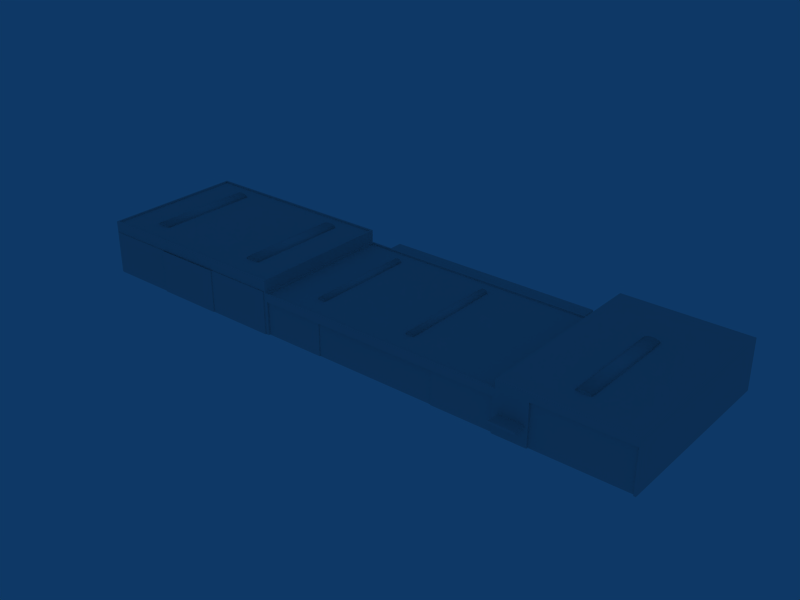 # Source: ebaw_building_ref_004.blend  (saved by Blender 2.79.0; exported with 4.5.12 LTS)
import bpy
from mathutils import Matrix  # noqa: F401  (used for matrix-valued properties, if any)

bpy.ops.wm.read_factory_settings(use_empty=True)
scene = bpy.context.scene
scene.name = 'Scene'

# ---- collections
col_collection_1 = bpy.data.collections.new('Collection 1'); scene.collection.children.link(col_collection_1)
col_collection_2 = bpy.data.collections.new('Collection 2'); scene.collection.children.link(col_collection_2)

# ---- materials (node trees are filled in below, after node groups)
mat_material = bpy.data.materials.new('Material')
mat_material.alpha_threshold = 0.0
mat_material.roughness = 0.5

# ---- material node trees

# ---- world
world_world = bpy.data.worlds.new('World'); scene.world = world_world
world_world.color = (0.05656, 0.2208, 0.4)
world_world.use_sun_shadow = False
world_world.sun_shadow_jitter_overblur = 0.0
world_world.cycles.sampling_method = 'NONE'
world_world.cycles.sample_map_resolution = 256

# ---- meshes
me_cube_009 = bpy.data.meshes.new('Cube.009')
me_cube_009.from_pydata([(-39.02, 12.5, -3.4), (-39.02, -12.5, -3.4), (-40.98, -12.5, -3.4), (-40.98, 12.5, -3.4), (-39.02, 12.5, -3.1), (-39.02, -12.5, -3.1), (-40.98, -12.5, -3.1), (-40.98, 12.5, -3.1), (-39.51, -12.5, -3.4), (-40.0, -12.5, -3.4), (-40.49, -12.5, -3.4), (-39.51, 12.5, -3.4), (-40.0, 12.5, -3.4), (-40.49, 12.5, -3.4), (-39.51, -12.5, -2.7), (-40.0, -12.5, -2.6), (-40.49, -12.5, -2.7), (-39.51, 12.5, -2.7), (-40.0, 12.5, -2.6), (-40.49, 12.5, -2.7), (-63.02, 12.5, -3.4), (-63.02, -12.5, -3.4), (-64.98, -12.5, -3.4), (-64.98, 12.5, -3.4), (-63.02, 12.5, -3.1), (-63.02, -12.5, -3.1), (-64.98, -12.5, -3.1), (-64.98, 12.5, -3.1), (-63.51, -12.5, -3.4), (-64.0, -12.5, -3.4), (-64.49, -12.5, -3.4), (-63.51, 12.5, -3.4), (-64.0, 12.5, -3.4), (-64.49, 12.5, -3.4), (-63.51, -12.5, -2.7), (-64.0, -12.5, -2.6), (-64.49, -12.5, -2.7), (-63.51, 12.5, -2.7), (-64.0, 12.5, -2.6), (-64.49, 12.5, -2.7), (1.75, 12.5, -1.0), (1.75, -12.5, -1.0), (-1.75, -12.5, -1.0), (-1.75, 12.5, -1.0), (1.75, 12.5, -0.7), (1.75, -12.5, -0.7), (-1.75, -12.5, -0.7), (-1.75, 12.5, -0.7), (0.8749, -12.5, -1.0), (-1.192e-07, -12.5, -1.0), (-0.8749, -12.5, -1.0), (0.8749, 12.5, -1.0), (3.576e-07, 12.5, -1.0), (-0.8749, 12.5, -1.0), (0.8749, -12.5, -0.3), (-8.345e-07, -12.5, -0.2), (-0.8749, -12.5, -0.3), (0.8749, 12.5, -0.3), (4.768e-07, 12.5, -0.2), (-0.8749, 12.5, -0.3), (-83.25, 12.5, -0.4), (-83.25, -12.5, -0.4), (-86.75, -12.5, -0.4), (-86.75, 12.5, -0.4), (-83.25, 12.5, -0.1), (-83.25, -12.5, -0.1), (-86.75, -12.5, -0.1), (-86.75, 12.5, -0.1), (-84.13, -12.5, -0.4), (-85.0, -12.5, -0.4), (-85.87, -12.5, -0.4), (-84.13, 12.5, -0.4), (-85.0, 12.5, -0.4), (-85.87, 12.5, -0.4), (-84.13, -12.5, 0.3), (-85.0, -12.5, 0.4), (-85.87, -12.5, 0.3), (-84.13, 12.5, 0.3), (-85.0, 12.5, 0.4), (-85.87, 12.5, 0.3), (-113.3, 12.5, -0.4), (-113.3, -12.5, -0.4), (-116.7, -12.5, -0.4), (-116.7, 12.5, -0.4), (-113.3, 12.5, -0.1), (-113.3, -12.5, -0.1), (-116.7, -12.5, -0.1), (-116.7, 12.5, -0.1), (-114.1, -12.5, -0.4), (-115.0, -12.5, -0.4), (-115.9, -12.5, -0.4), (-114.1, 12.5, -0.4), (-115.0, 12.5, -0.4), (-115.9, 12.5, -0.4), (-114.1, -12.5, 0.3), (-115.0, -12.5, 0.4), (-115.9, -12.5, 0.3), (-114.1, 12.5, 0.3), (-115.0, 12.5, 0.4), (-115.9, 12.5, 0.3)], [], [(0, 4, 5, 1), (2, 6, 7, 3), (4, 17, 14, 5), (17, 18, 15, 14), (18, 19, 16, 15), (19, 7, 6, 16), (5, 14, 8, 1), (14, 15, 9, 8), (15, 16, 10, 9), (16, 6, 2, 10), (0, 11, 17, 4), (11, 12, 18, 17), (12, 13, 19, 18), (13, 3, 7, 19), (20, 24, 25, 21), (22, 26, 27, 23), (24, 37, 34, 25), (37, 38, 35, 34), (38, 39, 36, 35), (39, 27, 26, 36), (25, 34, 28, 21), (34, 35, 29, 28), (35, 36, 30, 29), (36, 26, 22, 30), (20, 31, 37, 24), (31, 32, 38, 37), (32, 33, 39, 38), (33, 23, 27, 39), (40, 44, 45, 41), (42, 46, 47, 43), (44, 57, 54, 45), (57, 58, 55, 54), (58, 59, 56, 55), (59, 47, 46, 56), (45, 54, 48, 41), (54, 55, 49, 48), (55, 56, 50, 49), (56, 46, 42, 50), (40, 51, 57, 44), (51, 52, 58, 57), (52, 53, 59, 58), (53, 43, 47, 59), (60, 64, 65, 61), (62, 66, 67, 63), (64, 77, 74, 65), (77, 78, 75, 74), (78, 79, 76, 75), (79, 67, 66, 76), (65, 74, 68, 61), (74, 75, 69, 68), (75, 76, 70, 69), (76, 66, 62, 70), (60, 71, 77, 64), (71, 72, 78, 77), (72, 73, 79, 78), (73, 63, 67, 79), (80, 84, 85, 81), (82, 86, 87, 83), (84, 97, 94, 85), (97, 98, 95, 94), (98, 99, 96, 95), (99, 87, 86, 96), (85, 94, 88, 81), (94, 95, 89, 88), (95, 96, 90, 89), (96, 86, 82, 90), (80, 91, 97, 84), (91, 92, 98, 97), (92, 93, 99, 98), (93, 83, 87, 99)])
me_cube_009.polygons.foreach_set('use_smooth', [True] * 70)
_uv = me_cube_009.uv_layers.new(name='UVTex')
_uv.uv.foreach_set('vector', [0.5791, 0.5374, 0.5791, 0.5374, 0.2814, 0.5374, 0.2814, 0.5374, 0.2814, 0.6049, 0.2814, 0.6049, 0.5791, 0.6049, 0.5791, 0.6049, 0.5791, 0.5374, 0.5791, 0.5543, 0.2814, 0.5543, 0.2814, 0.5374, 0.5791, 0.5543, 0.5791, 0.5712, 0.2814, 0.5712, 0.2814, 0.5543, 0.5791, 0.5712, 0.5791, 0.5881, 0.2814, 0.5881, 0.2814, 0.5712, 0.5791, 0.5881, 0.5791, 0.6049, 0.2814, 0.6049, 0.2814, 0.5881, 0.2814, 0.5374, 0.2814, 0.5543, 0.2814, 0.5543, 0.2814, 0.5374, 0.2814, 0.5543, 0.2814, 0.5712, 0.2814, 0.5712, 0.2814, 0.5543, 0.2814, 0.5712, 0.2814, 0.5881, 0.2814, 0.5881, 0.2814, 0.5712, 0.2814, 0.5881, 0.2814, 0.6049, 0.2814, 0.6049, 0.2814, 0.5881, 0.5791, 0.5374, 0.5791, 0.5543, 0.5791, 0.5543, 0.5791, 0.5374, 0.5791, 0.5543, 0.5791, 0.5712, 0.5791, 0.5712, 0.5791, 0.5543, 0.5791, 0.5712, 0.5791, 0.5881, 0.5791, 0.5881, 0.5791, 0.5712, 0.5791, 0.5881, 0.5791, 0.6049, 0.5791, 0.6049, 0.5791, 0.5881, 0.5791, 0.5374, 0.5791, 0.5374, 0.2814, 0.5374, 0.2814, 0.5374, 0.2814, 0.6049, 0.2814, 0.6049, 0.5791, 0.6049, 0.5791, 0.6049, 0.5791, 0.5374, 0.5791, 0.5543, 0.2814, 0.5543, 0.2814, 0.5374, 0.5791, 0.5543, 0.5791, 0.5712, 0.2814, 0.5712, 0.2814, 0.5543, 0.5791, 0.5712, 0.5791, 0.5881, 0.2814, 0.5881, 0.2814, 0.5712, 0.5791, 0.5881, 0.5791, 0.6049, 0.2814, 0.6049, 0.2814, 0.5881, 0.2814, 0.5374, 0.2814, 0.5543, 0.2814, 0.5543, 0.2814, 0.5374, 0.2814, 0.5543, 0.2814, 0.5712, 0.2814, 0.5712, 0.2814, 0.5543, 0.2814, 0.5712, 0.2814, 0.5881, 0.2814, 0.5881, 0.2814, 0.5712, 0.2814, 0.5881, 0.2814, 0.6049, 0.2814, 0.6049, 0.2814, 0.5881, 0.5791, 0.5374, 0.5791, 0.5543, 0.5791, 0.5543, 0.5791, 0.5374, 0.5791, 0.5543, 0.5791, 0.5712, 0.5791, 0.5712, 0.5791, 0.5543, 0.5791, 0.5712, 0.5791, 0.5881, 0.5791, 0.5881, 0.5791, 0.5712, 0.5791, 0.5881, 0.5791, 0.6049, 0.5791, 0.6049, 0.5791, 0.5881, 0.5791, 0.5372, 0.5791, 0.5372, 0.2814, 0.5372, 0.2814, 0.5372, 0.2814, 0.6049, 0.2814, 0.6049, 0.5791, 0.6049, 0.5791, 0.6049, 0.5791, 0.5372, 0.5791, 0.5541, 0.2814, 0.5541, 0.2814, 0.5372, 0.5791, 0.5541, 0.5791, 0.571, 0.2814, 0.571, 0.2814, 0.5541, 0.5791, 0.571, 0.5791, 0.588, 0.2814, 0.588, 0.2814, 0.571, 0.5791, 0.588, 0.5791, 0.6049, 0.2814, 0.6049, 0.2814, 0.588, 0.2814, 0.5372, 0.2814, 0.5541, 0.2814, 0.5541, 0.2814, 0.5372, 0.2814, 0.5541, 0.2814, 0.571, 0.2814, 0.571, 0.2814, 0.5541, 0.2814, 0.571, 0.2814, 0.588, 0.2814, 0.588, 0.2814, 0.571, 0.2814, 0.588, 0.2814, 0.6049, 0.2814, 0.6049, 0.2814, 0.588, 0.5791, 0.5372, 0.5791, 0.5541, 0.5791, 0.5541, 0.5791, 0.5372, 0.5791, 0.5541, 0.5791, 0.571, 0.5791, 0.571, 0.5791, 0.5541, 0.5791, 0.571, 0.5791, 0.588, 0.5791, 0.588, 0.5791, 0.571, 0.5791, 0.588, 0.5791, 0.6049, 0.5791, 0.6049, 0.5791, 0.588, 0.5791, 0.5372, 0.5791, 0.5372, 0.2814, 0.5372, 0.2814, 0.5372, 0.2814, 0.6049, 0.2814, 0.6049, 0.5791, 0.6049, 0.5791, 0.6049, 0.5791, 0.5372, 0.5791, 0.5541, 0.2814, 0.5541, 0.2814, 0.5372, 0.5791, 0.5541, 0.5791, 0.571, 0.2814, 0.571, 0.2814, 0.5541, 0.5791, 0.571, 0.5791, 0.588, 0.2814, 0.588, 0.2814, 0.571, 0.5791, 0.588, 0.5791, 0.6049, 0.2814, 0.6049, 0.2814, 0.588, 0.2814, 0.5372, 0.2814, 0.5541, 0.2814, 0.5541, 0.2814, 0.5372, 0.2814, 0.5541, 0.2814, 0.571, 0.2814, 0.571, 0.2814, 0.5541, 0.2814, 0.571, 0.2814, 0.588, 0.2814, 0.588, 0.2814, 0.571, 0.2814, 0.588, 0.2814, 0.6049, 0.2814, 0.6049, 0.2814, 0.588, 0.5791, 0.5372, 0.5791, 0.5541, 0.5791, 0.5541, 0.5791, 0.5372, 0.5791, 0.5541, 0.5791, 0.571, 0.5791, 0.571, 0.5791, 0.5541, 0.5791, 0.571, 0.5791, 0.588, 0.5791, 0.588, 0.5791, 0.571, 0.5791, 0.588, 0.5791, 0.6049, 0.5791, 0.6049, 0.5791, 0.588, 0.5791, 0.5372, 0.5791, 0.5372, 0.2814, 0.5372, 0.2814, 0.5372, 0.2814, 0.6049, 0.2814, 0.6049, 0.5791, 0.6049, 0.5791, 0.6049, 0.5791, 0.5372, 0.5791, 0.5541, 0.2814, 0.5541, 0.2814, 0.5372, 0.5791, 0.5541, 0.5791, 0.571, 0.2814, 0.571, 0.2814, 0.5541, 0.5791, 0.571, 0.5791, 0.588, 0.2814, 0.588, 0.2814, 0.571, 0.5791, 0.588, 0.5791, 0.6049, 0.2814, 0.6049, 0.2814, 0.588, 0.2814, 0.5372, 0.2814, 0.5541, 0.2814, 0.5541, 0.2814, 0.5372, 0.2814, 0.5541, 0.2814, 0.571, 0.2814, 0.571, 0.2814, 0.5541, 0.2814, 0.571, 0.2814, 0.588, 0.2814, 0.588, 0.2814, 0.571, 0.2814, 0.588, 0.2814, 0.6049, 0.2814, 0.6049, 0.2814, 0.588, 0.5791, 0.5372, 0.5791, 0.5541, 0.5791, 0.5541, 0.5791, 0.5372, 0.5791, 0.5541, 0.5791, 0.571, 0.5791, 0.571, 0.5791, 0.5541, 0.5791, 0.571, 0.5791, 0.588, 0.5791, 0.588, 0.5791, 0.571, 0.5791, 0.588, 0.5791, 0.6049, 0.5791, 0.6049, 0.5791, 0.588])
me_cube_009.materials.append(mat_material)
me_cube_009.use_remesh_preserve_volume = False
me_cube_009.use_remesh_preserve_attributes = False
me_cube_009.use_mirror_vertex_groups = False
me_cube_009.update()
me_cube_001 = bpy.data.meshes.new('Cube.001')
me_cube_001.from_pydata([(46.75, -22.5, -2.316), (46.75, -25.5, -2.316), (40.75, -25.5, -2.316), (40.75, -22.5, -2.316), (46.75, -22.5, -1.716), (46.75, -25.5, -1.716), (40.75, -25.5, -1.716), (40.75, -22.5, -1.716), (40.0, -22.5, -6.5), (-20.0, -22.5, 3.5), (-20.0, -22.5, -6.5), (39.5, -22.5, 3.5), (-19.5, -22.5, 3.5), (39.5, -22.5, -6.5), (-19.5, -22.5, -6.5), (40.0, -22.5, 1.5), (-20.0, -22.5, 1.5), (39.5, -22.5, 1.5), (-19.5, -22.5, 1.5), (70.0, -22.5, 3.5), (69.5, -22.5, 3.5), (47.5, -22.5, 3.5), (69.5, -22.5, -6.5), (47.5, -22.5, -6.5), (-70.0, -22.5, 3.5), (-70.0, -22.5, -6.5), (-69.6, -22.5, 3.5), (-20.4, -22.5, 3.5), (-69.6, -22.5, -6.5), (-20.4, -22.5, -6.5), (-20.0, 12.5, -6.5), (-70.0, 12.5, -6.5), (-20.0, 12.5, 3.5), (-70.0, 12.5, 3.5), (40.0, 12.5, 3.5), (40.0, -22.5, 3.5), (70.0, 12.5, -6.5), (70.0, -22.5, -6.5), (70.0, 12.5, 3.5), (-20.0, 12.5, 6.5), (-70.0, 12.5, 6.5), (-70.0, -22.5, 6.5), (-20.0, -22.5, 6.5), (70.0, 12.5, 5.5), (40.0, 12.5, 5.5), (70.0, -22.5, 5.5), (40.0, -22.5, 5.5), (40.0, 22.5, -6.5), (-20.0, 22.5, -6.5), (40.0, 22.5, 3.5), (70.0, 22.5, 3.5), (70.0, 22.5, 5.5), (40.0, 22.5, 5.5), (34.0, 12.5, 3.5), (34.0, -22.5, 3.5), (34.0, 22.5, -6.5), (-20.0, 18.5, -6.5), (40.0, 18.5, -6.5), (40.0, 18.5, 3.5), (40.0, 18.5, -0.5), (34.0, 18.5, -0.5), (34.0, 22.5, -0.5), (-20.0, 18.5, -0.5), (-20.0, 22.5, -0.5), (-20.0, 12.5, -0.5), (40.0, 12.5, -0.5), (34.0, 12.5, -0.5), (34.0, 18.5, -6.5), (70.0, 22.5, -6.5), (37.0, 15.5, 1.5), (-20.4, 12.1, 6.5), (-20.4, -22.1, 6.5), (-69.6, -22.1, 6.5), (-69.6, 12.1, 6.5), (-69.6, 12.1, 6.1), (-20.4, 12.1, 6.1), (-69.6, -22.1, 6.1), (-20.4, -22.1, 6.1), (39.6, -22.1, 3.5), (33.83, -22.1, 3.5), (-19.59, -22.1, 3.5), (-19.59, 12.1, 3.5), (33.83, 12.1, 3.5), (39.6, 12.1, 3.5), (-19.59, 12.1, 3.1), (-19.59, -22.1, 3.1), (39.6, 12.1, 3.1), (39.6, -22.1, 3.1), (33.83, 12.1, 3.1), (33.83, -22.1, 3.1), (39.5, -22.1, 1.5), (-19.5, -22.1, 1.5), (-19.5, -22.1, -6.5), (39.5, -22.1, -6.5), (69.5, -22.09, 3.5), (69.5, -22.09, -6.5), (47.5, -22.09, 3.5), (47.5, -22.09, -6.5)], [], [(0, 1, 2, 3), (4, 7, 6, 5), (0, 4, 5, 1), (1, 5, 6, 2), (2, 6, 7, 3), (15, 35, 11, 17), (8, 15, 17, 13), (12, 18, 17, 11), (9, 16, 18, 12), (16, 10, 14, 18), (19, 20, 22, 37), (8, 23, 21, 35), (26, 24, 25, 28), (29, 10, 9, 27), (25, 24, 33, 31), (32, 30, 31, 33), (36, 38, 19, 37), (32, 33, 40, 39), (33, 24, 41, 40), (24, 9, 42, 41), (9, 32, 39, 42), (19, 38, 43, 45), (35, 19, 45, 46), (34, 35, 46, 44), (44, 46, 45, 43), (43, 38, 50, 51), (44, 43, 51, 52), (34, 44, 52, 49), (50, 49, 52, 51), (57, 58, 49, 47), (34, 58, 59, 65), (32, 53, 66, 64), (53, 34, 65, 66), (60, 61, 63, 62), (66, 60, 62, 64), (48, 63, 61, 55), (61, 60, 67, 55), (48, 56, 62, 63), (30, 64, 62, 56), (57, 67, 60, 59), (38, 36, 68, 50), (47, 49, 50, 68), (60, 66, 69), (66, 65, 69), (65, 59, 69), (59, 60, 69), (42, 39, 70, 71), (41, 42, 71, 72), (40, 41, 72, 73), (39, 40, 73, 70), (70, 73, 74, 75), (73, 72, 76, 74), (72, 71, 77, 76), (71, 70, 75, 77), (75, 74, 76, 77), (54, 35, 78, 79), (9, 54, 79, 80), (53, 32, 81, 82), (34, 53, 82, 83), (35, 34, 83, 78), (32, 9, 80, 81), (81, 80, 85, 84), (78, 83, 86, 87), (83, 82, 88, 86), (82, 81, 84, 88), (80, 79, 89, 85), (79, 78, 87, 89), (85, 89, 88, 84), (89, 87, 86, 88), (17, 18, 91, 90), (18, 14, 92, 91), (13, 17, 90, 93), (22, 20, 94, 95), (21, 23, 97, 96), (20, 21, 96, 94), (94, 96, 97, 95)])
_uv = me_cube_001.uv_layers.new(name='UVTex')
_uv.uv.foreach_set('vector', [0.5946, 0.1043, 0.6295, 0.1043, 0.6295, 0.1168, 0.5946, 0.1168, 0.5946, 0.1043, 0.6295, 0.1043, 0.6295, 0.1168, 0.5946, 0.1168, 0.5946, 0.1043, 0.6295, 0.1043, 0.6295, 0.1168, 0.5946, 0.1168, 0.5946, 0.1043, 0.6295, 0.1043, 0.6295, 0.1168, 0.5946, 0.1168, 0.5946, 0.1043, 0.6295, 0.1043, 0.6295, 0.1168, 0.5946, 0.1168, 0.5859, 0.1875, 0.5859, 0.2266, 0.5825, 0.2266, 0.5825, 0.1875, 0.5859, 0.01562, 0.5859, 0.1875, 0.5825, 0.1875, 0.5825, 0.01562, 0.2769, 0.2266, 0.2769, 0.1875, 0.5825, 0.1875, 0.5825, 0.2266, 0.2734, 0.2266, 0.2734, 0.1875, 0.2769, 0.1875, 0.2769, 0.2266, 0.2734, 0.1875, 0.2734, 0.01562, 0.2769, 0.01562, 0.2769, 0.1875, 0.7461, 0.2266, 0.7461, 0.2266, 0.7461, 0.01562, 0.7461, 0.01562, 0.5859, 0.01562, 0.6383, 0.01562, 0.6383, 0.2266, 0.5859, 0.2266, 0.01172, 0.2266, 0.007812, 0.2266, 0.007812, 0.01562, 0.01172, 0.01562, 0.2695, 0.01562, 0.2734, 0.01562, 0.2734, 0.2266, 0.2695, 0.2266, 0.7578, 0.01562, 0.7578, 0.2266, 0.9414, 0.2266, 0.9414, 0.01562, 0.2734, 0.5234, 0.2734, 0.3047, 0.007812, 0.3047, 0.007812, 0.5234, 0.9414, 0.3047, 0.9414, 0.5234, 0.7578, 0.5234, 0.7578, 0.3047, 0.2734, 0.5234, 0.007812, 0.5234, 0.007812, 0.5859, 0.2734, 0.5859, 0.9414, 0.2266, 0.7578, 0.2266, 0.7578, 0.2891, 0.9414, 0.2891, 0.007812, 0.2266, 0.2734, 0.2266, 0.2734, 0.2891, 0.007812, 0.2891, 0.7578, 0.2266, 0.9414, 0.2266, 0.9414, 0.2891, 0.7578, 0.2891, 0.7578, 0.5234, 0.9414, 0.5234, 0.9414, 0.5625, 0.7578, 0.5625, 0.5859, 0.2266, 0.7461, 0.2266, 0.7461, 0.2656, 0.5859, 0.2656, 0.9414, 0.5234, 0.7578, 0.5234, 0.7578, 0.5625, 0.9414, 0.5625, 0.7812, 0.8438, 0.7812, 0.6094, 0.9961, 0.6094, 0.9961, 0.8438, 0.9414, 0.5625, 0.9414, 0.5234, 0.9922, 0.5234, 0.9922, 0.5625, 0.7812, 0.8438, 0.9961, 0.8438, 0.9961, 0.9141, 0.7812, 0.9141, 0.9414, 0.5234, 0.9414, 0.5625, 0.9922, 0.5625, 0.9922, 0.5234, 0.7461, 0.5234, 0.5859, 0.5234, 0.5859, 0.5625, 0.7461, 0.5625, 0.9922, 0.2891, 0.9414, 0.2891, 0.9414, 0.2266, 0.9922, 0.2266, 0.9922, 0.2891, 0.9414, 0.2891, 0.9414, 0.2266, 0.9922, 0.2266, 0.2734, 0.5234, 0.5547, 0.5234, 0.5547, 0.4375, 0.2734, 0.4375, 0.5547, 0.5234, 0.5859, 0.5234, 0.5859, 0.4375, 0.5547, 0.4375, 0.7383, 0.8828, 0.7383, 0.9141, 0.3594, 0.9141, 0.3594, 0.8828, 0.7383, 0.8438, 0.7383, 0.8828, 0.3594, 0.8828, 0.3594, 0.8438, 0.2734, 0.3047, 0.2734, 0.4375, 0.5547, 0.4375, 0.5547, 0.3047, 0.9922, 0.4375, 0.9766, 0.4375, 0.9766, 0.3047, 0.9922, 0.3047, 0.9922, 0.01562, 0.9727, 0.01562, 0.9727, 0.1484, 0.9922, 0.1484, 0.9414, 0.01562, 0.9414, 0.1484, 0.9727, 0.1484, 0.9727, 0.01562, 0.9766, 0.3047, 0.9766, 0.3047, 0.9766, 0.4375, 0.9766, 0.4375, 0.9414, 0.5234, 0.9414, 0.3047, 0.9922, 0.3047, 0.9922, 0.5234, 0.5859, 0.3047, 0.5859, 0.5234, 0.7461, 0.5234, 0.7461, 0.3047, 0.7383, 0.8828, 0.7383, 0.8438, 0.7656, 0.8594, 0.7383, 0.8438, 0.7812, 0.8438, 0.7656, 0.8594, 0.7812, 0.8438, 0.7812, 0.8828, 0.7656, 0.8594, 0.7812, 0.8828, 0.7383, 0.8828, 0.7656, 0.8594, 0.7578, 0.2891, 0.9414, 0.2891, 0.9375, 0.2891, 0.7578, 0.2891, 0.007812, 0.2891, 0.2734, 0.2891, 0.2695, 0.2891, 0.01172, 0.2891, 0.9414, 0.2891, 0.7578, 0.2891, 0.7578, 0.2891, 0.9375, 0.2891, 0.2734, 0.5859, 0.007812, 0.5859, 0.01172, 0.5859, 0.2695, 0.5859, 0.2695, 0.5859, 0.01172, 0.5859, 0.01172, 0.5781, 0.2695, 0.5781, 0.9375, 0.2891, 0.7578, 0.2891, 0.7578, 0.2812, 0.9375, 0.2812, 0.01172, 0.2891, 0.2695, 0.2891, 0.2695, 0.2812, 0.01172, 0.2812, 0.7578, 0.2891, 0.9375, 0.2891, 0.9375, 0.2812, 0.7578, 0.2812, 0.3594, 0.8359, 0.007812, 0.8359, 0.007812, 0.6172, 0.3594, 0.6172, 0.5547, 0.2266, 0.5859, 0.2266, 0.5859, 0.2266, 0.5547, 0.2266, 0.2734, 0.2266, 0.5547, 0.2266, 0.5547, 0.2266, 0.2734, 0.2266, 0.5547, 0.5234, 0.2734, 0.5234, 0.2734, 0.5234, 0.5547, 0.5234, 0.5859, 0.5234, 0.5547, 0.5234, 0.5547, 0.5234, 0.5859, 0.5234, 0.7578, 0.5234, 0.9414, 0.5234, 0.9414, 0.5234, 0.7578, 0.5234, 0.9414, 0.2266, 0.7578, 0.2266, 0.7578, 0.2266, 0.9375, 0.2266, 0.9375, 0.2266, 0.7578, 0.2266, 0.7578, 0.2188, 0.9375, 0.2188, 0.7578, 0.5234, 0.9414, 0.5234, 0.9414, 0.5156, 0.7578, 0.5156, 0.5859, 0.5234, 0.5547, 0.5234, 0.5547, 0.5156, 0.5859, 0.5156, 0.5547, 0.5234, 0.2734, 0.5234, 0.2734, 0.5156, 0.5547, 0.5156, 0.2734, 0.2266, 0.5547, 0.2266, 0.5547, 0.2188, 0.2734, 0.2188, 0.5547, 0.2266, 0.5859, 0.2266, 0.5859, 0.2188, 0.5547, 0.2188, 0.3594, 0.6172, 0.7383, 0.6172, 0.7383, 0.8359, 0.3594, 0.8359, 0.7383, 0.6172, 0.7812, 0.6172, 0.7812, 0.8359, 0.7383, 0.8359, 0.5859, 0.1875, 0.2734, 0.1875, 0.2734, 0.1875, 0.5859, 0.1875, 0.2769, 0.1875, 0.2769, 0.01562, 0.2769, 0.01562, 0.2769, 0.1875, 0.5825, 0.01562, 0.5825, 0.1875, 0.5825, 0.1875, 0.5825, 0.01562, 0.7423, 0.01562, 0.7423, 0.2266, 0.7423, 0.2266, 0.7423, 0.01562, 0.6383, 0.2266, 0.6383, 0.01562, 0.6383, 0.01562, 0.6383, 0.2266, 0.7423, 0.2266, 0.6383, 0.2266, 0.6383, 0.2266, 0.7423, 0.2266, 0.7423, 0.2266, 0.6383, 0.2266, 0.6383, 0.01562, 0.7423, 0.01562])
me_cube_001.materials.append(mat_material)
me_cube_001.use_remesh_preserve_volume = False
me_cube_001.use_remesh_preserve_attributes = False
me_cube_001.use_mirror_vertex_groups = False
me_cube_001.update()
me_cube_021 = bpy.data.meshes.new('Cube.021')
me_cube_021.from_pydata([(-19.5, -22.5, 1.7), (-19.5, -22.5, -6.5), (-4.749, -22.5, 1.7), (-4.749, -22.5, -6.5), (-4.749, -22.7, -6.5), (-19.5, -22.7, -6.5), (-4.749, -22.7, 1.7), (-19.5, -22.7, 1.7)], [], [(1, 0, 2, 3), (0, 7, 6, 2), (7, 0, 1, 5), (7, 5, 4, 6), (2, 6, 4, 3)])
_uv = me_cube_021.uv_layers.new(name='UVTex')
_uv.uv.foreach_set('vector', [0.1177, 0.01837, 0.1177, 0.1847, 0.2115, 0.1847, 0.2115, 0.01837, 0.1177, 0.1847, 0.1177, 0.1847, 0.2115, 0.1847, 0.2115, 0.1847, 0.1177, 0.1847, 0.1177, 0.1847, 0.1177, 0.01837, 0.1177, 0.01837, 0.1177, 0.1847, 0.1177, 0.01837, 0.2115, 0.01837, 0.2115, 0.1847, 0.2115, 0.1847, 0.2115, 0.1847, 0.2115, 0.01837, 0.2115, 0.01837])
me_cube_021.materials.append(mat_material)
me_cube_021.use_remesh_preserve_volume = False
me_cube_021.use_remesh_preserve_attributes = False
me_cube_021.use_mirror_vertex_groups = False
me_cube_021.update()
me_cube_020 = bpy.data.meshes.new('Cube.020')
me_cube_020.from_pydata([(-19.5, -22.5, 1.7), (-19.5, -22.5, -6.5), (-4.749, -22.5, 1.7), (-4.749, -22.5, -6.5), (-4.749, -22.7, -6.5), (-19.5, -22.7, -6.5), (-4.749, -22.7, 1.7), (-19.5, -22.7, 1.7)], [], [(1, 0, 2, 3), (0, 7, 6, 2), (7, 0, 1, 5), (7, 5, 4, 6), (2, 6, 4, 3)])
_uv = me_cube_020.uv_layers.new(name='UVTex')
_uv.uv.foreach_set('vector', [0.1177, 0.01837, 0.1177, 0.1847, 0.2115, 0.1847, 0.2115, 0.01837, 0.1177, 0.1847, 0.1177, 0.1847, 0.2115, 0.1847, 0.2115, 0.1847, 0.1177, 0.1847, 0.1177, 0.1847, 0.1177, 0.01837, 0.1177, 0.01837, 0.1177, 0.1847, 0.1177, 0.01837, 0.2115, 0.01837, 0.2115, 0.1847, 0.2115, 0.1847, 0.2115, 0.1847, 0.2115, 0.01837, 0.2115, 0.01837])
me_cube_020.materials.append(mat_material)
me_cube_020.use_remesh_preserve_volume = False
me_cube_020.use_remesh_preserve_attributes = False
me_cube_020.use_mirror_vertex_groups = False
me_cube_020.update()
me_cube_019 = bpy.data.meshes.new('Cube.019')
me_cube_019.from_pydata([(-19.5, -22.5, 1.7), (-19.5, -22.5, -6.5), (-4.749, -22.5, 1.7), (-4.749, -22.5, -6.5), (-4.749, -22.7, -6.5), (-19.5, -22.7, -6.5), (-4.749, -22.7, 1.7), (-19.5, -22.7, 1.7)], [], [(1, 0, 2, 3), (0, 7, 6, 2), (7, 0, 1, 5), (7, 5, 4, 6), (2, 6, 4, 3)])
_uv = me_cube_019.uv_layers.new(name='UVTex')
_uv.uv.foreach_set('vector', [0.1177, 0.01837, 0.1177, 0.1847, 0.2115, 0.1847, 0.2115, 0.01837, 0.1177, 0.1847, 0.1177, 0.1847, 0.2115, 0.1847, 0.2115, 0.1847, 0.1177, 0.1847, 0.1177, 0.1847, 0.1177, 0.01837, 0.1177, 0.01837, 0.1177, 0.1847, 0.1177, 0.01837, 0.2115, 0.01837, 0.2115, 0.1847, 0.2115, 0.1847, 0.2115, 0.1847, 0.2115, 0.01837, 0.2115, 0.01837])
me_cube_019.materials.append(mat_material)
me_cube_019.use_remesh_preserve_volume = False
me_cube_019.use_remesh_preserve_attributes = False
me_cube_019.use_mirror_vertex_groups = False
me_cube_019.update()
me_cube_018 = bpy.data.meshes.new('Cube.018')
me_cube_018.from_pydata([(-69.6, -22.5, -6.5), (-69.6, -22.5, 3.8), (-53.2, -22.5, -6.5), (-53.2, -22.5, 3.8), (-69.6, -22.7, 3.8), (-53.2, -22.7, 3.8), (-53.2, -22.7, -6.5), (-69.6, -22.7, -6.5)], [], [(0, 1, 3, 2), (1, 4, 5, 3), (0, 7, 4, 1), (4, 7, 6, 5), (2, 3, 5, 6)])
_uv = me_cube_018.uv_layers.new(name='UVTex')
_uv.uv.foreach_set('vector', [0.01807, 0.0182, 0.01807, 0.2237, 0.1119, 0.2237, 0.1119, 0.0182, 0.01807, 0.2237, 0.01807, 0.2237, 0.1119, 0.2237, 0.1119, 0.2237, 0.01807, 0.0182, 0.01807, 0.0182, 0.01807, 0.2237, 0.01807, 0.2237, 0.01807, 0.2237, 0.01807, 0.0182, 0.1119, 0.0182, 0.1119, 0.2237, 0.1119, 0.0182, 0.1119, 0.2237, 0.1119, 0.2237, 0.1119, 0.0182])
me_cube_018.materials.append(mat_material)
me_cube_018.use_remesh_preserve_volume = False
me_cube_018.use_remesh_preserve_attributes = False
me_cube_018.use_mirror_vertex_groups = False
me_cube_018.update()
me_cube_017 = bpy.data.meshes.new('Cube.017')
me_cube_017.from_pydata([(-69.6, -22.5, -6.5), (-69.6, -22.5, 3.8), (-53.2, -22.5, -6.5), (-53.2, -22.5, 3.8), (-69.6, -22.7, 3.8), (-53.2, -22.7, 3.8), (-53.2, -22.7, -6.5), (-69.6, -22.7, -6.5)], [], [(0, 1, 3, 2), (1, 4, 5, 3), (0, 7, 4, 1), (4, 7, 6, 5), (2, 3, 5, 6)])
_uv = me_cube_017.uv_layers.new(name='UVTex')
_uv.uv.foreach_set('vector', [0.01807, 0.0182, 0.01807, 0.2237, 0.1119, 0.2237, 0.1119, 0.0182, 0.01807, 0.2237, 0.01807, 0.2237, 0.1119, 0.2237, 0.1119, 0.2237, 0.01807, 0.0182, 0.01807, 0.0182, 0.01807, 0.2237, 0.01807, 0.2237, 0.01807, 0.2237, 0.01807, 0.0182, 0.1119, 0.0182, 0.1119, 0.2237, 0.1119, 0.0182, 0.1119, 0.2237, 0.1119, 0.2237, 0.1119, 0.0182])
me_cube_017.materials.append(mat_material)
me_cube_017.use_remesh_preserve_volume = False
me_cube_017.use_remesh_preserve_attributes = False
me_cube_017.use_mirror_vertex_groups = False
me_cube_017.update()
me_cube_010 = bpy.data.meshes.new('Cube.010')
me_cube_010.from_pydata([(-19.5, -22.5, 1.7), (-19.5, -22.5, -6.5), (-4.749, -22.5, 1.7), (-4.749, -22.5, -6.5), (-4.749, -22.7, -6.5), (-19.5, -22.7, -6.5), (-4.749, -22.7, 1.7), (-19.5, -22.7, 1.7)], [], [(1, 0, 2, 3), (0, 7, 6, 2), (7, 0, 1, 5), (7, 5, 4, 6), (2, 6, 4, 3)])
_uv = me_cube_010.uv_layers.new(name='UVTex')
_uv.uv.foreach_set('vector', [0.1177, 0.01837, 0.1177, 0.1847, 0.2115, 0.1847, 0.2115, 0.01837, 0.1177, 0.1847, 0.1177, 0.1847, 0.2115, 0.1847, 0.2115, 0.1847, 0.1177, 0.1847, 0.1177, 0.1847, 0.1177, 0.01837, 0.1177, 0.01837, 0.1177, 0.1847, 0.1177, 0.01837, 0.2115, 0.01837, 0.2115, 0.1847, 0.2115, 0.1847, 0.2115, 0.1847, 0.2115, 0.01837, 0.2115, 0.01837])
me_cube_010.materials.append(mat_material)
me_cube_010.use_remesh_preserve_volume = False
me_cube_010.use_remesh_preserve_attributes = False
me_cube_010.use_mirror_vertex_groups = False
me_cube_010.update()
me_cube_002 = bpy.data.meshes.new('Cube.002')
me_cube_002.from_pydata([(-69.6, -22.5, -6.5), (-69.6, -22.5, 3.8), (-53.2, -22.5, -6.5), (-53.2, -22.5, 3.8), (-69.6, -22.7, 3.8), (-53.2, -22.7, 3.8), (-53.2, -22.7, -6.5), (-69.6, -22.7, -6.5)], [], [(0, 1, 3, 2), (1, 4, 5, 3), (0, 7, 4, 1), (4, 7, 6, 5), (2, 3, 5, 6)])
_uv = me_cube_002.uv_layers.new(name='UVTex')
_uv.uv.foreach_set('vector', [0.01807, 0.0182, 0.01807, 0.2237, 0.1119, 0.2237, 0.1119, 0.0182, 0.01807, 0.2237, 0.01807, 0.2237, 0.1119, 0.2237, 0.1119, 0.2237, 0.01807, 0.0182, 0.01807, 0.0182, 0.01807, 0.2237, 0.01807, 0.2237, 0.01807, 0.2237, 0.01807, 0.0182, 0.1119, 0.0182, 0.1119, 0.2237, 0.1119, 0.0182, 0.1119, 0.2237, 0.1119, 0.2237, 0.1119, 0.0182])
me_cube_002.materials.append(mat_material)
me_cube_002.use_remesh_preserve_volume = False
me_cube_002.use_remesh_preserve_attributes = False
me_cube_002.use_mirror_vertex_groups = False
me_cube_002.update()

# ---- objects
ob_roofwindows = bpy.data.objects.new('RoofWindows', me_cube_009)
ob_building = bpy.data.objects.new('Building', me_cube_001)
ob_doorlb1_003 = bpy.data.objects.new('DoorLb1.003', me_cube_021)
ob_doorlb1_002 = bpy.data.objects.new('DoorLb1.002', me_cube_020)
ob_doorlb1_001 = bpy.data.objects.new('DoorLb1.001', me_cube_019)
ob_doorl2 = bpy.data.objects.new('DoorL2', me_cube_018)
ob_doorl3 = bpy.data.objects.new('DoorL3', me_cube_017)
ob_doorlb1 = bpy.data.objects.new('DoorLb1', me_cube_010)
ob_doorl1 = bpy.data.objects.new('DoorL1', me_cube_002)

# ---- transforms, parenting, visibility, modifiers, constraints
ob_roofwindows.location = (55.2, -9.0, 13.0)
ob_roofwindows.lock_rotations_4d = False
ob_roofwindows.empty_display_type = 'ARROWS'
ob_roofwindows.lineart.crease_threshold = 0.0
ob_building.location = (0.1981, -5.0, 6.5)
ob_building.rotation_euler = (0.0, -0.0, -6.283)
ob_building.lock_rotations_4d = False
ob_building.empty_display_type = 'ARROWS'
ob_building.lineart.crease_threshold = 0.0
ob_doorlb1_003.location = (29.7, -4.202, 6.5)
ob_doorlb1_003.rotation_euler = (0.0, -0.0, -6.283)
ob_doorlb1_003.lock_rotations_4d = False
ob_doorlb1_003.empty_display_type = 'ARROWS'
ob_doorlb1_003.lineart.crease_threshold = 0.0
ob_doorlb1_002.location = (14.95, -4.202, 6.5)
ob_doorlb1_002.rotation_euler = (0.0, -0.0, -6.283)
ob_doorlb1_002.lock_rotations_4d = False
ob_doorlb1_002.empty_display_type = 'ARROWS'
ob_doorlb1_002.lineart.crease_threshold = 0.0
ob_doorlb1_001.location = (44.45, -4.402, 6.5)
ob_doorlb1_001.rotation_euler = (0.0, -0.0, -6.283)
ob_doorlb1_001.lock_rotations_4d = False
ob_doorlb1_001.empty_display_type = 'ARROWS'
ob_doorlb1_001.lineart.crease_threshold = 0.0
ob_doorl2.location = (16.6, -5.2, 6.5)
ob_doorl2.rotation_euler = (0.0, -0.0, -6.283)
ob_doorl2.lock_rotations_4d = False
ob_doorl2.empty_display_type = 'ARROWS'
ob_doorl2.lineart.crease_threshold = 0.0
ob_doorl3.location = (33.0, -5.0, 6.5)
ob_doorl3.rotation_euler = (0.0, -0.0, -6.283)
ob_doorl3.lock_rotations_4d = False
ob_doorl3.empty_display_type = 'ARROWS'
ob_doorl3.lineart.crease_threshold = 0.0
ob_doorlb1.location = (0.1981, -4.402, 6.5)
ob_doorlb1.rotation_euler = (0.0, -0.0, -6.283)
ob_doorlb1.lock_rotations_4d = False
ob_doorlb1.empty_display_type = 'ARROWS'
ob_doorlb1.lineart.crease_threshold = 0.0
ob_doorl1.location = (0.1981, -5.0, 6.5)
ob_doorl1.rotation_euler = (0.0, -0.0, -6.283)
ob_doorl1.lock_rotations_4d = False
ob_doorl1.empty_display_type = 'ARROWS'
ob_doorl1.lineart.crease_threshold = 0.0

# ---- collection membership
col_collection_1.objects.link(ob_roofwindows)
col_collection_1.objects.link(ob_building)
col_collection_2.objects.link(ob_doorlb1_003)
col_collection_2.objects.link(ob_doorlb1_002)
col_collection_2.objects.link(ob_doorlb1_001)
col_collection_2.objects.link(ob_doorl2)
col_collection_2.objects.link(ob_doorl3)
col_collection_2.objects.link(ob_doorlb1)
col_collection_2.objects.link(ob_doorl1)

# ---- scene / render settings (as saved in the file)
scene.frame_start = 1; scene.frame_end = 250; scene.frame_set(1)
scene.render.engine = 'BLENDER_EEVEE_NEXT'
scene.render.image_settings.file_format = 'JPEG'
scene.render.image_settings.color_mode = 'RGB'
scene.render.image_settings.compression = 90
scene.render.resolution_x = 800
scene.render.resolution_y = 600
scene.render.pixel_aspect_x = 100.0
scene.render.pixel_aspect_y = 100.0
scene.render.fps = 25
scene.render.dither_intensity = 0.0
scene.render.use_compositing = False
scene.render.use_sequencer = False
scene.render.bake_margin = 2
scene.render.bake_bias = 0.0
scene.render.use_stamp_time = False
scene.render.use_stamp_date = False
scene.render.use_stamp_frame = False
scene.render.use_stamp_camera = False
scene.render.use_stamp_scene = False
scene.render.use_stamp_filename = False
scene.render.use_stamp_render_time = False
scene.render.stamp_font_size = 0
scene.cycles.use_denoising = False
scene.cycles.samples = 10
scene.cycles.sampling_pattern = 'TABULATED_SOBOL'
scene.cycles.light_sampling_threshold = 0.0
scene.cycles.use_adaptive_sampling = False
scene.cycles.use_light_tree = False
scene.cycles.blur_glossy = 0.0
scene.cycles.volume_bounces = 1
scene.cycles.pixel_filter_type = 'GAUSSIAN'
scene.cycles.sample_clamp_indirect = 0.0
scene.view_settings.view_transform = 'Raw'
bpy.context.view_layer.update()

# ---- added for rendering (the .blend has no active camera): camera
cam_auto = bpy.data.cameras.new('AutoCamera')
cam_auto.lens = 50.0
cam_auto.sensor_width = 36.0
cam_auto.clip_end = 2413.0
ob_auto_camera = bpy.data.objects.new('AutoCamera', cam_auto)
scene.collection.objects.link(ob_auto_camera)
ob_auto_camera.location = (137.691, -171.492, 116.695)
ob_auto_camera.rotation_euler = (1.09748, -7.21219e-08, 0.694738)
scene.camera = ob_auto_camera
bpy.context.view_layer.update()
